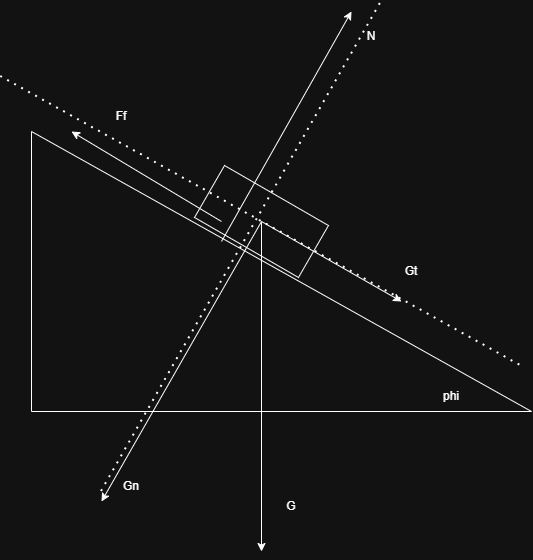

The diagram above was exported from draw.io. Its source (the exported page's mxGraphModel, read from the mxfile embedded in the PNG):
<mxGraphModel dx="1281" dy="626" grid="1" gridSize="10" guides="1" tooltips="1" connect="1" arrows="1" fold="1" page="1" pageScale="1" pageWidth="850" pageHeight="1100" math="0" shadow="0">
  <root>
    <mxCell id="0" />
    <mxCell id="1" parent="0" />
    <mxCell id="BenoZx4tL7wYBPCAN8Xx-1" value="" style="verticalLabelPosition=bottom;verticalAlign=top;html=1;shape=mxgraph.basic.orthogonal_triangle" vertex="1" parent="1">
      <mxGeometry x="240" y="160" width="500" height="280" as="geometry" />
    </mxCell>
    <mxCell id="BenoZx4tL7wYBPCAN8Xx-2" value="" style="verticalLabelPosition=bottom;verticalAlign=top;html=1;shape=mxgraph.basic.rect;fillColor2=none;strokeWidth=1;size=20;indent=5;rotation=30;" vertex="1" parent="1">
      <mxGeometry x="410" y="220" width="120" height="60" as="geometry" />
    </mxCell>
    <mxCell id="BenoZx4tL7wYBPCAN8Xx-3" value="" style="endArrow=classic;html=1;rounded=0;" edge="1" parent="1">
      <mxGeometry width="50" height="50" relative="1" as="geometry">
        <mxPoint x="470" y="250" as="sourcePoint" />
        <mxPoint x="470" y="580" as="targetPoint" />
      </mxGeometry>
    </mxCell>
    <mxCell id="BenoZx4tL7wYBPCAN8Xx-5" value="G" style="text;html=1;whiteSpace=wrap;strokeColor=none;fillColor=none;align=center;verticalAlign=middle;rounded=0;" vertex="1" parent="1">
      <mxGeometry x="470" y="520" width="60" height="30" as="geometry" />
    </mxCell>
    <mxCell id="BenoZx4tL7wYBPCAN8Xx-6" value="" style="endArrow=classic;html=1;rounded=0;" edge="1" parent="1">
      <mxGeometry width="50" height="50" relative="1" as="geometry">
        <mxPoint x="430" y="270" as="sourcePoint" />
        <mxPoint x="560" y="40" as="targetPoint" />
      </mxGeometry>
    </mxCell>
    <mxCell id="BenoZx4tL7wYBPCAN8Xx-7" value="N" style="text;html=1;whiteSpace=wrap;strokeColor=none;fillColor=none;align=center;verticalAlign=middle;rounded=0;" vertex="1" parent="1">
      <mxGeometry x="550" y="50" width="60" height="30" as="geometry" />
    </mxCell>
    <mxCell id="BenoZx4tL7wYBPCAN8Xx-8" value="" style="endArrow=classic;html=1;rounded=0;" edge="1" parent="1">
      <mxGeometry width="50" height="50" relative="1" as="geometry">
        <mxPoint x="430" y="250" as="sourcePoint" />
        <mxPoint x="280" y="160" as="targetPoint" />
      </mxGeometry>
    </mxCell>
    <mxCell id="BenoZx4tL7wYBPCAN8Xx-9" value="Ff" style="text;html=1;whiteSpace=wrap;strokeColor=none;fillColor=none;align=center;verticalAlign=middle;rounded=0;" vertex="1" parent="1">
      <mxGeometry x="300" y="130" width="60" height="30" as="geometry" />
    </mxCell>
    <mxCell id="BenoZx4tL7wYBPCAN8Xx-10" value="phi" style="text;html=1;whiteSpace=wrap;strokeColor=none;fillColor=none;align=center;verticalAlign=middle;rounded=0;" vertex="1" parent="1">
      <mxGeometry x="630" y="410" width="60" height="30" as="geometry" />
    </mxCell>
    <mxCell id="BenoZx4tL7wYBPCAN8Xx-11" value="" style="endArrow=none;dashed=1;html=1;dashPattern=1 3;strokeWidth=2;rounded=0;" edge="1" parent="1">
      <mxGeometry width="50" height="50" relative="1" as="geometry">
        <mxPoint x="310" y="520" as="sourcePoint" />
        <mxPoint x="590" y="30" as="targetPoint" />
      </mxGeometry>
    </mxCell>
    <mxCell id="BenoZx4tL7wYBPCAN8Xx-12" value="" style="endArrow=none;dashed=1;html=1;dashPattern=1 3;strokeWidth=2;rounded=0;" edge="1" parent="1">
      <mxGeometry width="50" height="50" relative="1" as="geometry">
        <mxPoint x="209.2" y="105" as="sourcePoint" />
        <mxPoint x="730.8000366210938" y="395" as="targetPoint" />
      </mxGeometry>
    </mxCell>
    <mxCell id="BenoZx4tL7wYBPCAN8Xx-13" value="" style="endArrow=classic;html=1;rounded=0;" edge="1" parent="1">
      <mxGeometry width="50" height="50" relative="1" as="geometry">
        <mxPoint x="470" y="250" as="sourcePoint" />
        <mxPoint x="610" y="330" as="targetPoint" />
      </mxGeometry>
    </mxCell>
    <mxCell id="BenoZx4tL7wYBPCAN8Xx-14" value="" style="endArrow=classic;html=1;rounded=0;entryX=0;entryY=1;entryDx=0;entryDy=0;" edge="1" parent="1" target="BenoZx4tL7wYBPCAN8Xx-16">
      <mxGeometry width="50" height="50" relative="1" as="geometry">
        <mxPoint x="470" y="250" as="sourcePoint" />
        <mxPoint x="310" y="520" as="targetPoint" />
      </mxGeometry>
    </mxCell>
    <mxCell id="BenoZx4tL7wYBPCAN8Xx-15" value="Gt" style="text;html=1;whiteSpace=wrap;strokeColor=none;fillColor=none;align=center;verticalAlign=middle;rounded=0;" vertex="1" parent="1">
      <mxGeometry x="590" y="285" width="60" height="30" as="geometry" />
    </mxCell>
    <mxCell id="BenoZx4tL7wYBPCAN8Xx-16" value="Gn" style="text;html=1;whiteSpace=wrap;strokeColor=none;fillColor=none;align=center;verticalAlign=middle;rounded=0;" vertex="1" parent="1">
      <mxGeometry x="310" y="500" width="60" height="30" as="geometry" />
    </mxCell>
  </root>
</mxGraphModel>